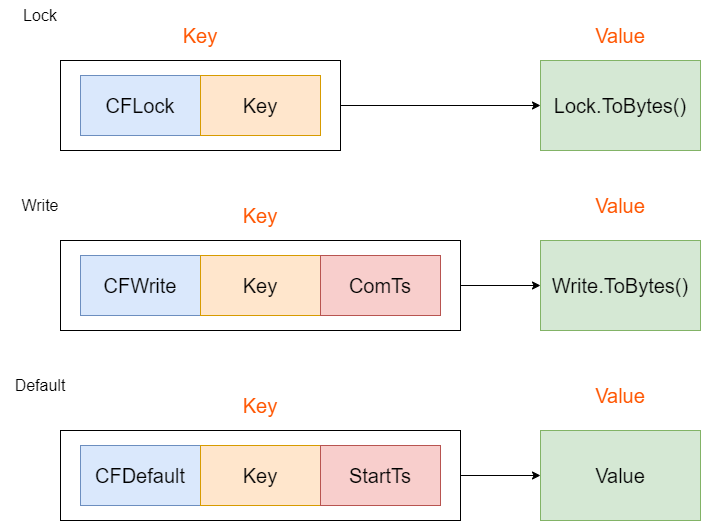

The diagram above was exported from draw.io. Its source (the exported page's mxGraphModel, read from the mxfile embedded in the PNG):
<mxGraphModel dx="1221" dy="749" grid="1" gridSize="10" guides="1" tooltips="1" connect="1" arrows="1" fold="1" page="1" pageScale="1" pageWidth="827" pageHeight="1169" math="0" shadow="0">
  <root>
    <mxCell id="0" />
    <mxCell id="1" parent="0" />
    <mxCell id="_KD7Gp2ULHyIA7FplCuo-3" value="" style="edgeStyle=orthogonalEdgeStyle;rounded=0;orthogonalLoop=1;jettySize=auto;html=1;" parent="1" source="jujXaldOQ1BQFacmlSp4-1" target="_KD7Gp2ULHyIA7FplCuo-2" edge="1">
      <mxGeometry relative="1" as="geometry" />
    </mxCell>
    <mxCell id="jujXaldOQ1BQFacmlSp4-1" value="" style="rounded=0;whiteSpace=wrap;html=1;" parent="1" vertex="1">
      <mxGeometry x="70" y="90" width="280" height="90" as="geometry" />
    </mxCell>
    <mxCell id="jujXaldOQ1BQFacmlSp4-2" value="CFLock" style="rounded=0;whiteSpace=wrap;html=1;fillColor=#dae8fc;strokeColor=#6c8ebf;fontSize=20;" parent="1" vertex="1">
      <mxGeometry x="90" y="105" width="120" height="60" as="geometry" />
    </mxCell>
    <mxCell id="jujXaldOQ1BQFacmlSp4-3" value="Key" style="rounded=0;whiteSpace=wrap;html=1;fillColor=#ffe6cc;strokeColor=#d79b00;fontSize=20;" parent="1" vertex="1">
      <mxGeometry x="210" y="105" width="120" height="60" as="geometry" />
    </mxCell>
    <mxCell id="_KD7Gp2ULHyIA7FplCuo-1" value="Key" style="text;html=1;align=center;verticalAlign=middle;whiteSpace=wrap;rounded=0;fontSize=20;fontColor=#FF5500;" parent="1" vertex="1">
      <mxGeometry x="160" y="40" width="100" height="50" as="geometry" />
    </mxCell>
    <mxCell id="_KD7Gp2ULHyIA7FplCuo-2" value="Lock.ToBytes()" style="rounded=0;whiteSpace=wrap;html=1;fillColor=#d5e8d4;strokeColor=#82b366;fontSize=20;" parent="1" vertex="1">
      <mxGeometry x="550" y="90" width="160" height="90" as="geometry" />
    </mxCell>
    <mxCell id="_KD7Gp2ULHyIA7FplCuo-4" value="Value" style="text;html=1;align=center;verticalAlign=middle;whiteSpace=wrap;rounded=0;fontSize=20;fontColor=#FF5500;" parent="1" vertex="1">
      <mxGeometry x="580" y="40" width="100" height="50" as="geometry" />
    </mxCell>
    <mxCell id="_KD7Gp2ULHyIA7FplCuo-10" value="" style="edgeStyle=orthogonalEdgeStyle;rounded=0;orthogonalLoop=1;jettySize=auto;html=1;" parent="1" source="_KD7Gp2ULHyIA7FplCuo-11" target="_KD7Gp2ULHyIA7FplCuo-15" edge="1">
      <mxGeometry relative="1" as="geometry" />
    </mxCell>
    <mxCell id="_KD7Gp2ULHyIA7FplCuo-11" value="" style="rounded=0;whiteSpace=wrap;html=1;" parent="1" vertex="1">
      <mxGeometry x="70" y="270" width="400" height="90" as="geometry" />
    </mxCell>
    <mxCell id="_KD7Gp2ULHyIA7FplCuo-12" value="CFWrite" style="rounded=0;whiteSpace=wrap;html=1;fillColor=#dae8fc;strokeColor=#6c8ebf;fontSize=20;" parent="1" vertex="1">
      <mxGeometry x="90" y="285" width="120" height="60" as="geometry" />
    </mxCell>
    <mxCell id="_KD7Gp2ULHyIA7FplCuo-13" value="Key" style="rounded=0;whiteSpace=wrap;html=1;fillColor=#ffe6cc;strokeColor=#d79b00;fontSize=20;" parent="1" vertex="1">
      <mxGeometry x="210" y="285" width="120" height="60" as="geometry" />
    </mxCell>
    <mxCell id="_KD7Gp2ULHyIA7FplCuo-14" value="Key" style="text;html=1;align=center;verticalAlign=middle;whiteSpace=wrap;rounded=0;fontSize=20;fontColor=#FF5500;" parent="1" vertex="1">
      <mxGeometry x="220" y="220" width="100" height="50" as="geometry" />
    </mxCell>
    <mxCell id="_KD7Gp2ULHyIA7FplCuo-15" value="Write.ToBytes()" style="rounded=0;whiteSpace=wrap;html=1;fillColor=#d5e8d4;strokeColor=#82b366;fontSize=20;" parent="1" vertex="1">
      <mxGeometry x="550" y="270" width="160" height="90" as="geometry" />
    </mxCell>
    <mxCell id="_KD7Gp2ULHyIA7FplCuo-16" value="Value" style="text;html=1;align=center;verticalAlign=middle;whiteSpace=wrap;rounded=0;fontSize=20;fontColor=#FF5500;" parent="1" vertex="1">
      <mxGeometry x="580" y="210" width="100" height="50" as="geometry" />
    </mxCell>
    <mxCell id="_KD7Gp2ULHyIA7FplCuo-17" value="" style="edgeStyle=orthogonalEdgeStyle;rounded=0;orthogonalLoop=1;jettySize=auto;html=1;" parent="1" source="_KD7Gp2ULHyIA7FplCuo-18" target="_KD7Gp2ULHyIA7FplCuo-22" edge="1">
      <mxGeometry relative="1" as="geometry" />
    </mxCell>
    <mxCell id="_KD7Gp2ULHyIA7FplCuo-18" value="" style="rounded=0;whiteSpace=wrap;html=1;" parent="1" vertex="1">
      <mxGeometry x="70" y="460" width="400" height="90" as="geometry" />
    </mxCell>
    <mxCell id="_KD7Gp2ULHyIA7FplCuo-19" value="CFDefault" style="rounded=0;whiteSpace=wrap;html=1;fillColor=#dae8fc;strokeColor=#6c8ebf;fontSize=20;" parent="1" vertex="1">
      <mxGeometry x="90" y="475" width="120" height="60" as="geometry" />
    </mxCell>
    <mxCell id="_KD7Gp2ULHyIA7FplCuo-20" value="Key" style="rounded=0;whiteSpace=wrap;html=1;fillColor=#ffe6cc;strokeColor=#d79b00;fontSize=20;" parent="1" vertex="1">
      <mxGeometry x="210" y="475" width="120" height="60" as="geometry" />
    </mxCell>
    <mxCell id="_KD7Gp2ULHyIA7FplCuo-21" value="Key" style="text;html=1;align=center;verticalAlign=middle;whiteSpace=wrap;rounded=0;fontSize=20;fontColor=#FF5500;" parent="1" vertex="1">
      <mxGeometry x="220" y="410" width="100" height="50" as="geometry" />
    </mxCell>
    <mxCell id="_KD7Gp2ULHyIA7FplCuo-22" value="Value" style="rounded=0;whiteSpace=wrap;html=1;fillColor=#d5e8d4;strokeColor=#82b366;fontSize=20;" parent="1" vertex="1">
      <mxGeometry x="550" y="460" width="160" height="90" as="geometry" />
    </mxCell>
    <mxCell id="_KD7Gp2ULHyIA7FplCuo-23" value="Value" style="text;html=1;align=center;verticalAlign=middle;whiteSpace=wrap;rounded=0;fontSize=20;fontColor=#FF5500;" parent="1" vertex="1">
      <mxGeometry x="580" y="400" width="100" height="50" as="geometry" />
    </mxCell>
    <mxCell id="_KD7Gp2ULHyIA7FplCuo-24" value="ComTs" style="rounded=0;whiteSpace=wrap;html=1;fillColor=#f8cecc;strokeColor=#b85450;fontSize=20;" parent="1" vertex="1">
      <mxGeometry x="330" y="285" width="120" height="60" as="geometry" />
    </mxCell>
    <mxCell id="_KD7Gp2ULHyIA7FplCuo-25" value="StartTs" style="rounded=0;whiteSpace=wrap;html=1;fillColor=#f8cecc;strokeColor=#b85450;fontSize=20;" parent="1" vertex="1">
      <mxGeometry x="330" y="475" width="120" height="60" as="geometry" />
    </mxCell>
    <mxCell id="qLARMAq4r1UyeMIVmzjw-1" value="Lock" style="text;html=1;strokeColor=none;fillColor=none;align=center;verticalAlign=middle;whiteSpace=wrap;rounded=0;fontSize=16;" vertex="1" parent="1">
      <mxGeometry x="10" y="30" width="80" height="30" as="geometry" />
    </mxCell>
    <mxCell id="qLARMAq4r1UyeMIVmzjw-2" value="Write" style="text;html=1;strokeColor=none;fillColor=none;align=center;verticalAlign=middle;whiteSpace=wrap;rounded=0;fontSize=16;" vertex="1" parent="1">
      <mxGeometry x="10" y="220" width="80" height="30" as="geometry" />
    </mxCell>
    <mxCell id="qLARMAq4r1UyeMIVmzjw-3" value="Default" style="text;html=1;strokeColor=none;fillColor=none;align=center;verticalAlign=middle;whiteSpace=wrap;rounded=0;fontSize=16;" vertex="1" parent="1">
      <mxGeometry x="10" y="400" width="80" height="30" as="geometry" />
    </mxCell>
  </root>
</mxGraphModel>